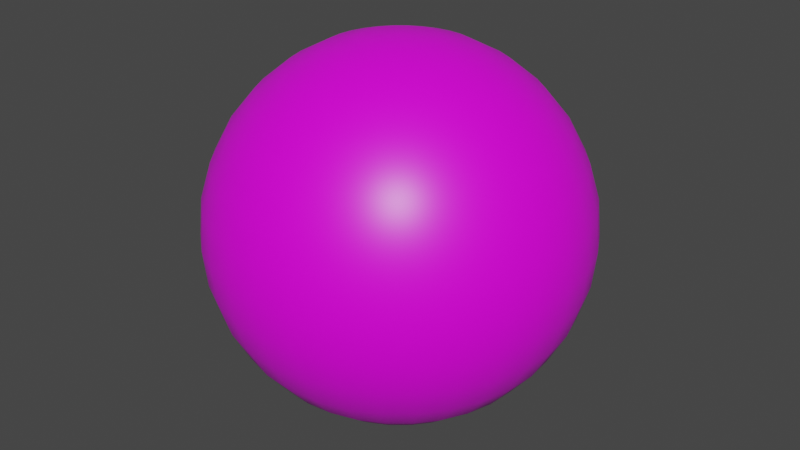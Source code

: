 # Source: BallProp_N_Blue.blend  (saved by Blender 3.0.42; exported with 4.5.12 LTS)
import bpy
from mathutils import Matrix  # noqa: F401  (used for matrix-valued properties, if any)

bpy.ops.wm.read_factory_settings(use_empty=True)
scene = bpy.context.scene
scene.name = 'Scene'

# ---- collections
col_collection = bpy.data.collections.new('Collection'); scene.collection.children.link(col_collection)

# ---- images (referenced by path relative to the original .blend; pixels are not part of the script)
import os
ASSET_DIR = os.environ.get("B2B_ASSET_DIR", "")  # directory of the original .blend (textures are referenced by path, not embedded)
HERE = os.path.dirname(os.path.abspath(__file__))  # packed textures are extracted next to this script under _unpacked/

def load_image(name, relpath, width, height, colorspace="sRGB"):
    """Load a texture the original file referenced (path relative to the .blend, or extracted next to this script)."""
    p = next((c for c in (os.path.join(HERE, relpath), os.path.join(ASSET_DIR, relpath)) if relpath and os.path.exists(c)), "")
    if p:
        img = bpy.data.images.load(p, check_existing=True)
        img.name = name
    else:  # same state as the original file: an image datablock whose file is absent (Cycles renders it pink)
        img = bpy.data.images.new(name, width, height)
        img.source = "FILE"
        img.filepath = "//" + (relpath or name)
    img.colorspace_settings.name = colorspace
    return img
img_n_blue_png_001 = load_image('n-blue.png.001', 'n-blue.png', 1024, 1024, 'sRGB')

# ---- materials (node trees are filled in below, after node groups)
mat_material = bpy.data.materials.new('Material')
mat_material.alpha_threshold = 0.0
mat_material.use_transparent_shadow = False
mat_material.line_color = (0.0, 0.0, 0.0, 1.0)

# ---- material node trees
mat_material.use_nodes = True; mat_material.node_tree.nodes.clear()
_N = mat_material.node_tree.nodes; _L = mat_material.node_tree.links
n0 = _N.new('ShaderNodeOutputMaterial'); n0.name = 'Material Output'; n0.location = (300, 300)
n1 = _N.new('ShaderNodeBsdfPrincipled'); n1.name = 'Principled BSDF'; n1.location = (10, 300)
n1.distribution = 'GGX'
n1.subsurface_method = 'RANDOM_WALK_SKIN'
n1.inputs[2].default_value = 0.4
n1.inputs[3].default_value = 1.45
n1.inputs[27].default_value = (0.0, 0.0, 0.0, 1.0)
n1.inputs[28].default_value = 1.0
n2 = _N.new('ShaderNodeTexImage'); n2.name = 'Image Texture'; n2.location = (-334, 164)
n2.label = 'Color'
n2.image = img_n_blue_png_001
_L.new(n1.outputs[0], n0.inputs[0])
_L.new(n2.outputs[0], n1.inputs[0])
n0.is_active_output = True

# ---- world
world_world = bpy.data.worlds.new('World'); scene.world = world_world
world_world.use_nodes = True; world_world.node_tree.nodes.clear()
_N = world_world.node_tree.nodes; _L = world_world.node_tree.links
n0 = _N.new('ShaderNodeOutputWorld'); n0.name = 'World Output'; n0.location = (300, 300)
n1 = _N.new('ShaderNodeBackground'); n1.name = 'Background'; n1.location = (10, 300)
n1.inputs[0].default_value = (0.05088, 0.05088, 0.05088, 1.0)
_L.new(n1.outputs[0], n0.inputs[0])
n0.is_active_output = True
world_world.color = (0.05088, 0.05088, 0.05088)
world_world.use_sun_shadow = False
world_world.sun_shadow_jitter_overblur = 0.0

# ---- meshes
me_sphere = bpy.data.meshes.new('Sphere')
me_sphere.from_pydata([(-0.06828, 5.155e-09, 0.3433), (-0.1339, 1.011e-08, 0.3234), (-0.1944, 1.468e-08, 0.291), (-0.2475, 1.868e-08, 0.2475), (-0.291, 2.197e-08, 0.1944), (-0.3234, 2.441e-08, 0.1339), (-0.3433, 2.592e-08, 0.06828), (-0.291, 2.197e-08, -0.1944), (-0.2475, 1.868e-08, -0.2475), (-0.1944, 1.468e-08, -0.291), (-0.06697, 0.01332, 0.3433), (-0.1314, 0.02613, 0.3234), (-0.1907, 0.03794, 0.291), (-0.2427, 0.04828, 0.2475), (-0.2854, 0.05677, 0.1944), (-0.3171, 0.06308, 0.1339), (-0.3367, 0.06697, 0.06828), (-0.3433, 0.06828, -1.53e-08), (-0.3367, 0.06697, -0.06828), (-0.3171, 0.06308, -0.1339), (-0.2854, 0.05677, -0.1944), (-0.2427, 0.04828, -0.2475), (-0.1907, 0.03794, -0.291), (-0.1314, 0.02613, -0.3234), (-0.06697, 0.01332, -0.3433), (-0.06308, 0.02613, 0.3433), (-0.1237, 0.05126, 0.3234), (-0.1796, 0.07441, 0.291), (-0.2286, 0.09471, 0.2475), (-0.2689, 0.1114, 0.1944), (-0.2987, 0.1237, 0.1339), (-0.3171, 0.1314, 0.06828), (-0.3234, 0.1339, -1.53e-08), (-0.3171, 0.1314, -0.06828), (-0.2987, 0.1237, -0.1339), (-0.2689, 0.1114, -0.1944), (-0.2286, 0.09471, -0.2475), (-0.1796, 0.07441, -0.291), (-0.1237, 0.05126, -0.3234), (-0.06308, 0.02613, -0.3433), (-0.05677, 0.03794, 0.3433), (-0.1114, 0.07441, 0.3234), (-0.1617, 0.108, 0.291), (-0.2058, 0.1375, 0.2475), (-0.242, 0.1617, 0.1944), (-0.2689, 0.1796, 0.1339), (-0.2854, 0.1907, 0.06828), (-0.291, 0.1944, -1.53e-08), (-0.2854, 0.1907, -0.06828), (-0.2689, 0.1796, -0.1339), (-0.242, 0.1617, -0.1944), (-0.2058, 0.1375, -0.2475), (-0.1617, 0.108, -0.291), (-0.1114, 0.07441, -0.3234), (-0.05677, 0.03794, -0.3433), (-0.04828, 0.04828, 0.3433), (-0.09471, 0.09471, 0.3234), (-0.1375, 0.1375, 0.291), (-0.175, 0.175, 0.2475), (-0.2058, 0.2058, 0.1944), (-0.2286, 0.2286, 0.1339), (-0.2427, 0.2427, 0.06828), (-0.2475, 0.2475, -1.53e-08), (-0.2427, 0.2427, -0.06828), (-0.2286, 0.2286, -0.1339), (-0.2058, 0.2058, -0.1944), (-0.175, 0.175, -0.2475), (-0.1375, 0.1375, -0.291), (-0.09471, 0.09471, -0.3234), (-0.04828, 0.04828, -0.3433), (-0.03794, 0.05677, 0.3433), (-0.07441, 0.1114, 0.3234), (-0.108, 0.1617, 0.291), (-0.1375, 0.2058, 0.2475), (-0.1617, 0.242, 0.1944), (-0.1796, 0.2689, 0.1339), (-0.1907, 0.2854, 0.06828), (-0.1944, 0.291, -1.53e-08), (-0.1907, 0.2854, -0.06828), (-0.1796, 0.2689, -0.1339), (-0.1617, 0.242, -0.1944), (-0.1375, 0.2058, -0.2475), (-0.108, 0.1617, -0.291), (-0.07441, 0.1114, -0.3234), (-0.03794, 0.05677, -0.3433), (-0.02613, 0.06308, 0.3433), (-0.05126, 0.1237, 0.3234), (-0.07441, 0.1796, 0.291), (-0.09471, 0.2286, 0.2475), (-0.1114, 0.2689, 0.1944), (-0.1237, 0.2987, 0.1339), (-0.1314, 0.3171, 0.06828), (-0.1339, 0.3234, -1.53e-08), (-0.1314, 0.3171, -0.06828), (-0.1237, 0.2987, -0.1339), (-0.1114, 0.2689, -0.1944), (-0.09471, 0.2286, -0.2475), (-0.07441, 0.1796, -0.291), (-0.05126, 0.1237, -0.3234), (-0.02613, 0.06308, -0.3433), (-0.01332, 0.06697, 0.3433), (-0.02613, 0.1314, 0.3234), (-0.03794, 0.1907, 0.291), (-0.04828, 0.2427, 0.2475), (-0.05677, 0.2854, 0.1944), (-0.06308, 0.3171, 0.1339), (-0.06697, 0.3367, 0.06828), (-0.06828, 0.3433, -1.53e-08), (-0.06697, 0.3367, -0.06828), (-0.06308, 0.3171, -0.1339), (-0.05677, 0.2854, -0.1944), (-0.04828, 0.2427, -0.2475), (-0.03794, 0.1907, -0.291), (-0.02613, 0.1314, -0.3234), (-0.01332, 0.06697, -0.3433), (2.921e-08, 0.06828, 0.3433), (5.242e-08, 0.1339, 0.3234), (5.438e-08, 0.1944, 0.291), (3.492e-08, 0.2475, 0.2475), (5.385e-08, 0.291, 0.1944), (3.022e-08, 0.3234, 0.1339), (5.78e-08, 0.3433, 0.06828), (8.438e-08, 0.35, -1.53e-08), (5.78e-08, 0.3433, -0.06828), (7.715e-08, 0.3234, -0.1339), (5.907e-08, 0.291, -0.1944), (3.492e-08, 0.2475, -0.2475), (5.438e-08, 0.1944, -0.291), (4.46e-08, 0.1339, -0.3234), (3.182e-08, 0.06828, -0.3433), (0.01332, 0.06697, 0.3433), (0.02613, 0.1314, 0.3234), (0.03794, 0.1907, 0.291), (0.04828, 0.2427, 0.2475), (0.05677, 0.2854, 0.1944), (0.06308, 0.3171, 0.1339), (0.06697, 0.3367, 0.06828), (0.06828, 0.3433, -1.53e-08), (0.06697, 0.3367, -0.06828), (0.06308, 0.3171, -0.1339), (0.05677, 0.2854, -0.1944), (0.04828, 0.2427, -0.2475), (0.03794, 0.1907, -0.291), (0.02613, 0.1314, -0.3234), (0.01332, 0.06697, -0.3433), (0.02613, 0.06308, 0.3433), (0.05126, 0.1237, 0.3234), (0.07441, 0.1796, 0.291), (0.09471, 0.2286, 0.2475), (0.1114, 0.2689, 0.1944), (0.1237, 0.2987, 0.1339), (0.1314, 0.3171, 0.06828), (0.1339, 0.3234, -1.53e-08), (0.1314, 0.3171, -0.06828), (0.1237, 0.2987, -0.1339), (0.1114, 0.2689, -0.1944), (0.09471, 0.2286, -0.2475), (0.07441, 0.1796, -0.291), (0.05126, 0.1237, -0.3234), (0.02613, 0.06308, -0.3433), (0.03794, 0.05677, 0.3433), (0.07441, 0.1114, 0.3234), (0.108, 0.1617, 0.291), (0.1375, 0.2058, 0.2475), (0.1617, 0.242, 0.1944), (0.1796, 0.2689, 0.1339), (0.1907, 0.2854, 0.06828), (0.1944, 0.291, -1.53e-08), (0.1907, 0.2854, -0.06828), (0.1796, 0.2689, -0.1339), (0.1617, 0.242, -0.1944), (0.1375, 0.2058, -0.2475), (0.108, 0.1617, -0.291), (0.07441, 0.1114, -0.3234), (0.03794, 0.05677, -0.3433), (0.04828, 0.04828, 0.3433), (0.09471, 0.09471, 0.3234), (0.1375, 0.1375, 0.291), (0.175, 0.175, 0.2475), (0.2058, 0.2058, 0.1944), (0.2286, 0.2286, 0.1339), (0.2427, 0.2427, 0.06828), (0.2475, 0.2475, -1.53e-08), (0.2427, 0.2427, -0.06828), (0.2286, 0.2286, -0.1339), (0.2058, 0.2058, -0.1944), (0.175, 0.175, -0.2475), (0.1375, 0.1375, -0.291), (0.09471, 0.09471, -0.3234), (0.04828, 0.04828, -0.3433), (0.05677, 0.03794, 0.3433), (0.1114, 0.07441, 0.3234), (0.1617, 0.108, 0.291), (0.2058, 0.1375, 0.2475), (0.242, 0.1617, 0.1944), (0.2689, 0.1796, 0.1339), (0.2854, 0.1907, 0.06828), (0.291, 0.1944, -1.53e-08), (0.2854, 0.1907, -0.06828), (0.2689, 0.1796, -0.1339), (0.242, 0.1617, -0.1944), (0.2058, 0.1375, -0.2475), (0.1617, 0.108, -0.291), (0.1114, 0.07441, -0.3234), (0.05677, 0.03794, -0.3433), (0.06308, 0.02613, 0.3433), (0.1237, 0.05126, 0.3234), (0.1796, 0.07441, 0.291), (0.2286, 0.09471, 0.2475), (0.2689, 0.1114, 0.1944), (0.2987, 0.1237, 0.1339), (0.3171, 0.1314, 0.06828), (0.3234, 0.1339, -1.53e-08), (0.3171, 0.1314, -0.06828), (0.2987, 0.1237, -0.1339), (0.2689, 0.1114, -0.1944), (0.2286, 0.09471, -0.2475), (0.1796, 0.07441, -0.291), (0.1237, 0.05126, -0.3234), (0.06308, 0.02613, -0.3433), (0.06697, 0.01332, 0.3433), (0.1314, 0.02613, 0.3234), (0.1907, 0.03794, 0.291), (0.2427, 0.04828, 0.2475), (0.2854, 0.05677, 0.1944), (0.3171, 0.06308, 0.1339), (0.3367, 0.06697, 0.06828), (0.3433, 0.06828, -1.53e-08), (0.3367, 0.06697, -0.06828), (0.3171, 0.06308, -0.1339), (0.2854, 0.05677, -0.1944), (0.2427, 0.04828, -0.2475), (0.1907, 0.03794, -0.291), (0.1314, 0.02613, -0.3234), (0.06697, 0.01332, -0.3433), (0.06828, -4.401e-09, 0.3433), (0.1339, -1.979e-08, 0.3234), (0.1944, -3.74e-08, 0.291), (0.2475, -2.285e-09, 0.2475), (0.291, -2.643e-08, 0.1944), (0.3234, -1.844e-08, 0.1339), (0.3433, -5.124e-08, 0.06828), (0.35, -1.195e-07, -1.53e-08), (0.3433, -5.124e-08, -0.06828), (0.3234, -6.538e-08, -0.1339), (0.291, -3.686e-08, -0.1944), (0.2475, -2.285e-09, -0.2475), (0.1944, -3.74e-08, -0.291), (0.1339, -9.358e-09, -0.3234), (0.06828, -5.705e-09, -0.3433), (0.06697, -0.01332, 0.3433), (0.1314, -0.02613, 0.3234), (0.1907, -0.03794, 0.291), (0.2427, -0.04828, 0.2475), (0.2854, -0.05677, 0.1944), (0.3171, -0.06308, 0.1339), (0.3367, -0.06697, 0.06828), (0.3433, -0.06828, -1.53e-08), (0.3367, -0.06697, -0.06828), (0.3171, -0.06308, -0.1339), (0.2854, -0.05677, -0.1944), (0.2427, -0.04828, -0.2475), (0.1907, -0.03794, -0.291), (0.1314, -0.02613, -0.3234), (0.06697, -0.01332, -0.3433), (0.06308, -0.02613, 0.3433), (0.1237, -0.05126, 0.3234), (0.1796, -0.07441, 0.291), (0.2286, -0.09471, 0.2475), (0.2689, -0.1114, 0.1944), (0.2987, -0.1237, 0.1339), (0.3171, -0.1314, 0.06828), (0.3234, -0.1339, -1.53e-08), (0.3171, -0.1314, -0.06828), (0.2987, -0.1237, -0.1339), (0.2689, -0.1114, -0.1944), (0.2286, -0.09471, -0.2475), (0.1796, -0.07441, -0.291), (0.1237, -0.05126, -0.3234), (0.06308, -0.02613, -0.3433), (0.05677, -0.03794, 0.3433), (0.1114, -0.07441, 0.3234), (0.1617, -0.108, 0.291), (0.2058, -0.1375, 0.2475), (0.242, -0.1617, 0.1944), (0.2689, -0.1796, 0.1339), (0.2854, -0.1907, 0.06828), (0.291, -0.1944, -1.53e-08), (0.2854, -0.1907, -0.06828), (0.2689, -0.1796, -0.1339), (0.242, -0.1617, -0.1944), (0.2058, -0.1375, -0.2475), (0.1617, -0.108, -0.291), (0.1114, -0.07441, -0.3234), (0.05677, -0.03794, -0.3433), (0.04828, -0.04828, 0.3433), (0.09471, -0.09471, 0.3234), (0.1375, -0.1375, 0.291), (0.175, -0.175, 0.2475), (0.2058, -0.2058, 0.1944), (0.2286, -0.2286, 0.1339), (0.2427, -0.2427, 0.06828), (0.2475, -0.2475, -1.53e-08), (0.2427, -0.2427, -0.06828), (0.2286, -0.2286, -0.1339), (0.2058, -0.2058, -0.1944), (0.175, -0.175, -0.2475), (0.1375, -0.1375, -0.291), (0.09471, -0.09471, -0.3234), (0.04828, -0.04828, -0.3433), (0.03794, -0.05677, 0.3433), (0.07441, -0.1114, 0.3234), (0.108, -0.1617, 0.291), (0.1375, -0.2058, 0.2475), (0.1617, -0.242, 0.1944), (0.1796, -0.2689, 0.1339), (0.1907, -0.2854, 0.06828), (0.1944, -0.291, -1.53e-08), (0.1907, -0.2854, -0.06828), (0.1796, -0.2689, -0.1339), (0.1617, -0.242, -0.1944), (0.1375, -0.2058, -0.2475), (0.108, -0.1617, -0.291), (0.07441, -0.1114, -0.3234), (0.03794, -0.05677, -0.3433), (4.231e-08, -2.827e-08, 0.35), (0.02613, -0.06308, 0.3433), (0.05126, -0.1237, 0.3234), (0.07441, -0.1796, 0.291), (0.09471, -0.2286, 0.2475), (0.1114, -0.2689, 0.1944), (0.1237, -0.2987, 0.1339), (0.1314, -0.3171, 0.06828), (0.1339, -0.3234, -1.53e-08), (0.1314, -0.3171, -0.06828), (0.1237, -0.2987, -0.1339), (0.1114, -0.2689, -0.1944), (0.09471, -0.2286, -0.2475), (0.07441, -0.1796, -0.291), (0.05126, -0.1237, -0.3234), (0.02613, -0.06308, -0.3433), (0.01332, -0.06697, 0.3433), (0.02613, -0.1314, 0.3234), (0.03794, -0.1907, 0.291), (0.04828, -0.2427, 0.2475), (0.05677, -0.2854, 0.1944), (0.06308, -0.3171, 0.1339), (0.06697, -0.3367, 0.06828), (0.06828, -0.3433, -1.53e-08), (0.06697, -0.3367, -0.06828), (0.06308, -0.3171, -0.1339), (0.05677, -0.2854, -0.1944), (0.04828, -0.2427, -0.2475), (0.03794, -0.1907, -0.291), (0.02613, -0.1314, -0.3234), (0.01332, -0.06697, -0.3433), (2.021e-08, -0.06828, 0.3433), (6.122e-09, -0.1339, 0.3234), (-1.67e-08, -0.1944, 0.291), (1.32e-08, -0.2475, 0.2475), (-5.737e-09, -0.291, 0.1944), (-2.382e-08, -0.3234, 0.1339), (-5.141e-08, -0.3433, 0.06828), (-1.614e-07, -0.35, -1.53e-08), (-5.141e-08, -0.3433, -0.06828), (-6.555e-08, -0.3234, -0.1339), (-1.095e-08, -0.291, -0.1944), (1.32e-08, -0.2475, -0.2475), (-1.67e-08, -0.1944, -0.291), (1.134e-08, -0.1339, -0.3234), (1.89e-08, -0.06828, -0.3433), (-0.01332, -0.06697, 0.3433), (-0.02613, -0.1314, 0.3234), (-0.03794, -0.1907, 0.291), (-0.04828, -0.2427, 0.2475), (-0.05677, -0.2854, 0.1944), (-0.06308, -0.3171, 0.1339), (-0.06697, -0.3367, 0.06828), (-0.06828, -0.3433, -1.53e-08), (-0.06697, -0.3367, -0.06828), (-0.06308, -0.3171, -0.1339), (-0.05677, -0.2854, -0.1944), (-0.04828, -0.2427, -0.2475), (-0.03794, -0.1907, -0.291), (-0.02613, -0.1314, -0.3234), (-0.01332, -0.06697, -0.3433), (-0.02613, -0.06308, 0.3433), (-0.05126, -0.1237, 0.3234), (-0.07441, -0.1796, 0.291), (-0.09471, -0.2286, 0.2475), (-0.1114, -0.2689, 0.1944), (-0.1237, -0.2987, 0.1339), (-0.1314, -0.3171, 0.06828), (-0.1339, -0.3234, -1.53e-08), (-0.1314, -0.3171, -0.06828), (-0.1237, -0.2987, -0.1339), (-0.1114, -0.2689, -0.1944), (-0.09471, -0.2286, -0.2475), (-0.07441, -0.1796, -0.291), (-0.05126, -0.1237, -0.3234), (-0.02613, -0.06308, -0.3433), (-0.03794, -0.05677, 0.3433), (-0.07441, -0.1114, 0.3234), (-0.108, -0.1617, 0.291), (-0.1375, -0.2058, 0.2475), (-0.1617, -0.242, 0.1944), (-0.1796, -0.2689, 0.1339), (-0.1907, -0.2854, 0.06828), (-0.1944, -0.291, -1.53e-08), (-0.1907, -0.2854, -0.06828), (-0.1796, -0.2689, -0.1339), (-0.1617, -0.242, -0.1944), (-0.1375, -0.2058, -0.2475), (-0.108, -0.1617, -0.291), (-0.07441, -0.1114, -0.3234), (-0.03794, -0.05677, -0.3433), (-0.04828, -0.04828, 0.3433), (-0.09471, -0.09471, 0.3234), (-0.1375, -0.1375, 0.291), (-0.175, -0.175, 0.2475), (-0.2058, -0.2058, 0.1944), (-0.2286, -0.2286, 0.1339), (-0.2427, -0.2427, 0.06828), (-0.2475, -0.2475, -1.53e-08), (-0.2427, -0.2427, -0.06828), (-0.2286, -0.2286, -0.1339), (-0.2058, -0.2058, -0.1944), (-0.175, -0.175, -0.2475), (-0.1375, -0.1375, -0.291), (-0.09471, -0.09471, -0.3234), (-0.04828, -0.04828, -0.3433), (-0.05677, -0.03794, 0.3433), (-0.1114, -0.07441, 0.3234), (-0.1617, -0.108, 0.291), (-0.2058, -0.1375, 0.2475), (-0.242, -0.1617, 0.1944), (-0.2689, -0.1796, 0.1339), (-0.2854, -0.1907, 0.06828), (-0.291, -0.1944, -1.53e-08), (-0.2854, -0.1907, -0.06828), (-0.2689, -0.1796, -0.1339), (-0.242, -0.1617, -0.1944), (-0.2058, -0.1375, -0.2475), (-0.1617, -0.108, -0.291), (-0.1114, -0.07441, -0.3234), (-0.05677, -0.03794, -0.3433), (-0.06308, -0.02613, 0.3433), (-0.1237, -0.05126, 0.3234), (-0.1796, -0.07441, 0.291), (-0.2286, -0.09471, 0.2475), (-0.2689, -0.1114, 0.1944), (-0.2987, -0.1237, 0.1339), (-0.3171, -0.1314, 0.06828), (-0.3234, -0.1339, -1.53e-08), (-0.3171, -0.1314, -0.06828), (-0.2987, -0.1237, -0.1339), (-0.2689, -0.1114, -0.1944), (-0.2286, -0.09471, -0.2475), (-0.1796, -0.07441, -0.291), (-0.1237, -0.05126, -0.3234), (-0.06308, -0.02613, -0.3433), (-0.06697, -0.01332, 0.3433), (-0.1314, -0.02613, 0.3234), (-0.1907, -0.03794, 0.291), (-0.2427, -0.04828, 0.2475), (-0.2854, -0.05677, 0.1944), (-0.3171, -0.06308, 0.1339), (-0.3367, -0.06697, 0.06828), (-0.3433, -0.06828, -1.53e-08), (-0.3367, -0.06697, -0.06828), (-0.3171, -0.06308, -0.1339), (-0.2854, -0.05677, -0.1944), (-0.2427, -0.04828, -0.2475), (-0.1907, -0.03794, -0.291), (-0.1314, -0.02613, -0.3234), (-0.06697, -0.01332, -0.3433), (-0.35, 2.149e-07, -1.53e-08), (-0.3433, 1.049e-07, -0.06828), (-0.3234, 9.297e-08, -0.1339), (-0.1339, 3.434e-08, -0.3234), (-0.06828, 1.504e-08, -0.3433), (3.06e-08, -2.31e-15, -0.35)], [], [(479, 9, 22, 23), (6, 5, 15, 16), (480, 479, 23, 24), (476, 6, 16, 17), (0, 325, 10), (481, 480, 24), (477, 476, 17, 18), (1, 0, 10, 11), (478, 477, 18, 19), (2, 1, 11, 12), (7, 478, 19, 20), (3, 2, 12, 13), (8, 7, 20, 21), (4, 3, 13, 14), (9, 8, 21, 22), (5, 4, 14, 15), (22, 21, 36, 37), (15, 14, 29, 30), (23, 22, 37, 38), (16, 15, 30, 31), (24, 23, 38, 39), (17, 16, 31, 32), (10, 325, 25), (481, 24, 39), (18, 17, 32, 33), (11, 10, 25, 26), (19, 18, 33, 34), (12, 11, 26, 27), (20, 19, 34, 35), (13, 12, 27, 28), (21, 20, 35, 36), (14, 13, 28, 29), (26, 25, 40, 41), (34, 33, 48, 49), (27, 26, 41, 42), (35, 34, 49, 50), (28, 27, 42, 43), (36, 35, 50, 51), (29, 28, 43, 44), (37, 36, 51, 52), (30, 29, 44, 45), (38, 37, 52, 53), (31, 30, 45, 46), (39, 38, 53, 54), (32, 31, 46, 47), (25, 325, 40), (481, 39, 54), (33, 32, 47, 48), (45, 44, 59, 60), (53, 52, 67, 68), (46, 45, 60, 61), (54, 53, 68, 69), (47, 46, 61, 62), (40, 325, 55), (481, 54, 69), (48, 47, 62, 63), (41, 40, 55, 56), (49, 48, 63, 64), (42, 41, 56, 57), (50, 49, 64, 65), (43, 42, 57, 58), (51, 50, 65, 66), (44, 43, 58, 59), (52, 51, 66, 67), (64, 63, 78, 79), (57, 56, 71, 72), (65, 64, 79, 80), (58, 57, 72, 73), (66, 65, 80, 81), (59, 58, 73, 74), (67, 66, 81, 82), (60, 59, 74, 75), (68, 67, 82, 83), (61, 60, 75, 76), (69, 68, 83, 84), (62, 61, 76, 77), (55, 325, 70), (481, 69, 84), (63, 62, 77, 78), (56, 55, 70, 71), (83, 82, 97, 98), (76, 75, 90, 91), (84, 83, 98, 99), (77, 76, 91, 92), (70, 325, 85), (481, 84, 99), (78, 77, 92, 93), (71, 70, 85, 86), (79, 78, 93, 94), (72, 71, 86, 87), (80, 79, 94, 95), (73, 72, 87, 88), (81, 80, 95, 96), (74, 73, 88, 89), (82, 81, 96, 97), (75, 74, 89, 90), (95, 94, 109, 110), (88, 87, 102, 103), (96, 95, 110, 111), (89, 88, 103, 104), (97, 96, 111, 112), (90, 89, 104, 105), (98, 97, 112, 113), (91, 90, 105, 106), (99, 98, 113, 114), (92, 91, 106, 107), (85, 325, 100), (481, 99, 114), (93, 92, 107, 108), (86, 85, 100, 101), (94, 93, 108, 109), (87, 86, 101, 102), (114, 113, 128, 129), (107, 106, 121, 122), (100, 325, 115), (481, 114, 129), (108, 107, 122, 123), (101, 100, 115, 116), (109, 108, 123, 124), (102, 101, 116, 117), (110, 109, 124, 125), (103, 102, 117, 118), (111, 110, 125, 126), (104, 103, 118, 119), (112, 111, 126, 127), (105, 104, 119, 120), (113, 112, 127, 128), (106, 105, 120, 121), (118, 117, 132, 133), (126, 125, 140, 141), (119, 118, 133, 134), (127, 126, 141, 142), (120, 119, 134, 135), (128, 127, 142, 143), (121, 120, 135, 136), (129, 128, 143, 144), (122, 121, 136, 137), (115, 325, 130), (481, 129, 144), (123, 122, 137, 138), (116, 115, 130, 131), (124, 123, 138, 139), (117, 116, 131, 132), (125, 124, 139, 140), (137, 136, 151, 152), (130, 325, 145), (481, 144, 159), (138, 137, 152, 153), (131, 130, 145, 146), (139, 138, 153, 154), (132, 131, 146, 147), (140, 139, 154, 155), (133, 132, 147, 148), (141, 140, 155, 156), (134, 133, 148, 149), (142, 141, 156, 157), (135, 134, 149, 150), (143, 142, 157, 158), (136, 135, 150, 151), (144, 143, 158, 159), (156, 155, 170, 171), (149, 148, 163, 164), (157, 156, 171, 172), (150, 149, 164, 165), (158, 157, 172, 173), (151, 150, 165, 166), (159, 158, 173, 174), (152, 151, 166, 167), (145, 325, 160), (481, 159, 174), (153, 152, 167, 168), (146, 145, 160, 161), (154, 153, 168, 169), (147, 146, 161, 162), (155, 154, 169, 170), (148, 147, 162, 163), (160, 325, 175), (481, 174, 189), (168, 167, 182, 183), (161, 160, 175, 176), (169, 168, 183, 184), (162, 161, 176, 177), (170, 169, 184, 185), (163, 162, 177, 178), (171, 170, 185, 186), (164, 163, 178, 179), (172, 171, 186, 187), (165, 164, 179, 180), (173, 172, 187, 188), (166, 165, 180, 181), (174, 173, 188, 189), (167, 166, 181, 182), (179, 178, 193, 194), (187, 186, 201, 202), (180, 179, 194, 195), (188, 187, 202, 203), (181, 180, 195, 196), (189, 188, 203, 204), (182, 181, 196, 197), (175, 325, 190), (481, 189, 204), (183, 182, 197, 198), (176, 175, 190, 191), (184, 183, 198, 199), (177, 176, 191, 192), (185, 184, 199, 200), (178, 177, 192, 193), (186, 185, 200, 201), (198, 197, 212, 213), (191, 190, 205, 206), (199, 198, 213, 214), (192, 191, 206, 207), (200, 199, 214, 215), (193, 192, 207, 208), (201, 200, 215, 216), (194, 193, 208, 209), (202, 201, 216, 217), (195, 194, 209, 210), (203, 202, 217, 218), (196, 195, 210, 211), (204, 203, 218, 219), (197, 196, 211, 212), (190, 325, 205), (481, 204, 219), (217, 216, 231, 232), (210, 209, 224, 225), (218, 217, 232, 233), (211, 210, 225, 226), (219, 218, 233, 234), (212, 211, 226, 227), (205, 325, 220), (481, 219, 234), (213, 212, 227, 228), (206, 205, 220, 221), (214, 213, 228, 229), (207, 206, 221, 222), (215, 214, 229, 230), (208, 207, 222, 223), (216, 215, 230, 231), (209, 208, 223, 224), (229, 228, 243, 244), (222, 221, 236, 237), (230, 229, 244, 245), (223, 222, 237, 238), (231, 230, 245, 246), (224, 223, 238, 239), (232, 231, 246, 247), (225, 224, 239, 240), (233, 232, 247, 248), (226, 225, 240, 241), (234, 233, 248, 249), (227, 226, 241, 242), (220, 325, 235), (481, 234, 249), (228, 227, 242, 243), (221, 220, 235, 236), (248, 247, 262, 263), (241, 240, 255, 256), (249, 248, 263, 264), (242, 241, 256, 257), (235, 325, 250), (481, 249, 264), (243, 242, 257, 258), (236, 235, 250, 251), (244, 243, 258, 259), (237, 236, 251, 252), (245, 244, 259, 260), (238, 237, 252, 253), (246, 245, 260, 261), (239, 238, 253, 254), (247, 246, 261, 262), (240, 239, 254, 255), (252, 251, 266, 267), (260, 259, 274, 275), (253, 252, 267, 268), (261, 260, 275, 276), (254, 253, 268, 269), (262, 261, 276, 277), (255, 254, 269, 270), (263, 262, 277, 278), (256, 255, 270, 271), (264, 263, 278, 279), (257, 256, 271, 272), (250, 325, 265), (481, 264, 279), (258, 257, 272, 273), (251, 250, 265, 266), (259, 258, 273, 274), (271, 270, 285, 286), (279, 278, 293, 294), (272, 271, 286, 287), (265, 325, 280), (481, 279, 294), (273, 272, 287, 288), (266, 265, 280, 281), (274, 273, 288, 289), (267, 266, 281, 282), (275, 274, 289, 290), (268, 267, 282, 283), (276, 275, 290, 291), (269, 268, 283, 284), (277, 276, 291, 292), (270, 269, 284, 285), (278, 277, 292, 293), (290, 289, 304, 305), (283, 282, 297, 298), (291, 290, 305, 306), (284, 283, 298, 299), (292, 291, 306, 307), (285, 284, 299, 300), (293, 292, 307, 308), (286, 285, 300, 301), (294, 293, 308, 309), (287, 286, 301, 302), (280, 325, 295), (481, 294, 309), (288, 287, 302, 303), (281, 280, 295, 296), (289, 288, 303, 304), (282, 281, 296, 297), (309, 308, 323, 324), (302, 301, 316, 317), (295, 325, 310), (481, 309, 324), (303, 302, 317, 318), (296, 295, 310, 311), (304, 303, 318, 319), (297, 296, 311, 312), (305, 304, 319, 320), (298, 297, 312, 313), (306, 305, 320, 321), (299, 298, 313, 314), (307, 306, 321, 322), (300, 299, 314, 315), (308, 307, 322, 323), (301, 300, 315, 316), (313, 312, 328, 329), (321, 320, 336, 337), (314, 313, 329, 330), (322, 321, 337, 338), (315, 314, 330, 331), (323, 322, 338, 339), (316, 315, 331, 332), (324, 323, 339, 340), (317, 316, 332, 333), (310, 325, 326), (481, 324, 340), (318, 317, 333, 334), (311, 310, 326, 327), (319, 318, 334, 335), (312, 311, 327, 328), (320, 319, 335, 336), (333, 332, 347, 348), (326, 325, 341), (481, 340, 355), (334, 333, 348, 349), (327, 326, 341, 342), (335, 334, 349, 350), (328, 327, 342, 343), (336, 335, 350, 351), (329, 328, 343, 344), (337, 336, 351, 352), (330, 329, 344, 345), (338, 337, 352, 353), (331, 330, 345, 346), (339, 338, 353, 354), (332, 331, 346, 347), (340, 339, 354, 355), (352, 351, 366, 367), (345, 344, 359, 360), (353, 352, 367, 368), (346, 345, 360, 361), (354, 353, 368, 369), (347, 346, 361, 362), (355, 354, 369, 370), (348, 347, 362, 363), (341, 325, 356), (481, 355, 370), (349, 348, 363, 364), (342, 341, 356, 357), (350, 349, 364, 365), (343, 342, 357, 358), (351, 350, 365, 366), (344, 343, 358, 359), (481, 370, 385), (364, 363, 378, 379), (357, 356, 371, 372), (365, 364, 379, 380), (358, 357, 372, 373), (366, 365, 380, 381), (359, 358, 373, 374), (367, 366, 381, 382), (360, 359, 374, 375), (368, 367, 382, 383), (361, 360, 375, 376), (369, 368, 383, 384), (362, 361, 376, 377), (370, 369, 384, 385), (363, 362, 377, 378), (356, 325, 371), (383, 382, 397, 398), (376, 375, 390, 391), (384, 383, 398, 399), (377, 376, 391, 392), (385, 384, 399, 400), (378, 377, 392, 393), (371, 325, 386), (481, 385, 400), (379, 378, 393, 394), (372, 371, 386, 387), (380, 379, 394, 395), (373, 372, 387, 388), (381, 380, 395, 396), (374, 373, 388, 389), (382, 381, 396, 397), (375, 374, 389, 390), (387, 386, 401, 402), (395, 394, 409, 410), (388, 387, 402, 403), (396, 395, 410, 411), (389, 388, 403, 404), (397, 396, 411, 412), (390, 389, 404, 405), (398, 397, 412, 413), (391, 390, 405, 406), (399, 398, 413, 414), (392, 391, 406, 407), (400, 399, 414, 415), (393, 392, 407, 408), (386, 325, 401), (481, 400, 415), (394, 393, 408, 409), (406, 405, 420, 421), (414, 413, 428, 429), (407, 406, 421, 422), (415, 414, 429, 430), (408, 407, 422, 423), (401, 325, 416), (481, 415, 430), (409, 408, 423, 424), (402, 401, 416, 417), (410, 409, 424, 425), (403, 402, 417, 418), (411, 410, 425, 426), (404, 403, 418, 419), (412, 411, 426, 427), (405, 404, 419, 420), (413, 412, 427, 428), (425, 424, 439, 440), (418, 417, 432, 433), (426, 425, 440, 441), (419, 418, 433, 434), (427, 426, 441, 442), (420, 419, 434, 435), (428, 427, 442, 443), (421, 420, 435, 436), (429, 428, 443, 444), (422, 421, 436, 437), (430, 429, 444, 445), (423, 422, 437, 438), (416, 325, 431), (481, 430, 445), (424, 423, 438, 439), (417, 416, 431, 432), (444, 443, 458, 459), (437, 436, 451, 452), (445, 444, 459, 460), (438, 437, 452, 453), (431, 325, 446), (481, 445, 460), (439, 438, 453, 454), (432, 431, 446, 447), (440, 439, 454, 455), (433, 432, 447, 448), (441, 440, 455, 456), (434, 433, 448, 449), (442, 441, 456, 457), (435, 434, 449, 450), (443, 442, 457, 458), (436, 435, 450, 451), (448, 447, 462, 463), (456, 455, 470, 471), (449, 448, 463, 464), (457, 456, 471, 472), (450, 449, 464, 465), (458, 457, 472, 473), (451, 450, 465, 466), (459, 458, 473, 474), (452, 451, 466, 467), (460, 459, 474, 475), (453, 452, 467, 468), (446, 325, 461), (481, 460, 475), (454, 453, 468, 469), (447, 446, 461, 462), (455, 454, 469, 470), (467, 466, 5, 6), (475, 474, 479, 480), (468, 467, 6, 476), (461, 325, 0), (481, 475, 480), (469, 468, 476, 477), (462, 461, 0, 1), (470, 469, 477, 478), (463, 462, 1, 2), (471, 470, 478, 7), (464, 463, 2, 3), (472, 471, 7, 8), (465, 464, 3, 4), (473, 472, 8, 9), (466, 465, 4, 5), (474, 473, 9, 479)])
me_sphere.polygons.foreach_set('use_smooth', [True] * 512)
_uv = me_sphere.uv_layers.new(name='UVMap')
_uv.uv.foreach_set('vector', [0.3419, 0.5091, 0.3294, 0.4735, 0.3494, 0.4695, 0.3555, 0.505, 0.3202, 0.2844, 0.3201, 0.2551, 0.3476, 0.2545, 0.3485, 0.284, 0.3571, 0.5432, 0.3419, 0.5091, 0.3555, 0.505, 0.3639, 0.5408, 0.3204, 0.313, 0.3202, 0.2844, 0.3485, 0.284, 0.3489, 0.3129, 0.3566, 0.08181, 0.3735, 0.04911, 0.3634, 0.08431, 0.3737, 0.5766, 0.3571, 0.5432, 0.3639, 0.5408, 0.3203, 0.3416, 0.3204, 0.313, 0.3489, 0.3129, 0.3486, 0.3417, 0.3412, 0.1158, 0.3566, 0.08181, 0.3634, 0.08431, 0.3547, 0.1198, 0.3203, 0.3708, 0.3203, 0.3416, 0.3486, 0.3417, 0.3478, 0.371, 0.3285, 0.1514, 0.3412, 0.1158, 0.3547, 0.1198, 0.3486, 0.1555, 0.3204, 0.4015, 0.3203, 0.3708, 0.3478, 0.371, 0.3468, 0.4016, 0.3201, 0.1886, 0.3285, 0.1514, 0.3486, 0.1555, 0.3458, 0.1907, 0.3209, 0.4365, 0.3204, 0.4015, 0.3468, 0.4016, 0.3465, 0.4346, 0.3201, 0.2241, 0.3201, 0.1886, 0.3458, 0.1907, 0.3464, 0.2238, 0.3294, 0.4735, 0.3209, 0.4365, 0.3465, 0.4346, 0.3494, 0.4695, 0.3201, 0.2551, 0.3201, 0.2241, 0.3464, 0.2238, 0.3476, 0.2545, 0.3494, 0.4695, 0.3465, 0.4346, 0.3702, 0.4349, 0.3689, 0.4684, 0.3476, 0.2545, 0.3464, 0.2238, 0.3725, 0.2223, 0.3753, 0.2529, 0.3555, 0.505, 0.3494, 0.4695, 0.3689, 0.4684, 0.3692, 0.5035, 0.3485, 0.284, 0.3476, 0.2545, 0.3753, 0.2529, 0.3774, 0.2829, 0.3639, 0.5408, 0.3555, 0.505, 0.3692, 0.5035, 0.371, 0.5397, 0.3489, 0.3129, 0.3485, 0.284, 0.3774, 0.2829, 0.3782, 0.3127, 0.3634, 0.08431, 0.3735, 0.04911, 0.3704, 0.08548, 0.3737, 0.5766, 0.3639, 0.5408, 0.371, 0.5397, 0.3486, 0.3417, 0.3489, 0.3129, 0.3782, 0.3127, 0.3774, 0.3425, 0.3547, 0.1198, 0.3634, 0.08431, 0.3704, 0.08548, 0.3684, 0.1214, 0.3478, 0.371, 0.3486, 0.3417, 0.3774, 0.3425, 0.3754, 0.3724, 0.3486, 0.1555, 0.3547, 0.1198, 0.3684, 0.1214, 0.3682, 0.1565, 0.3468, 0.4016, 0.3478, 0.371, 0.3754, 0.3724, 0.3728, 0.4029, 0.3458, 0.1907, 0.3486, 0.1555, 0.3682, 0.1565, 0.3697, 0.1903, 0.3465, 0.4346, 0.3468, 0.4016, 0.3728, 0.4029, 0.3702, 0.4349, 0.3464, 0.2238, 0.3458, 0.1907, 0.3697, 0.1903, 0.3725, 0.2223, 0.3684, 0.1214, 0.3704, 0.08548, 0.3774, 0.08532, 0.3819, 0.1207, 0.3754, 0.3724, 0.3774, 0.3425, 0.4073, 0.3444, 0.4035, 0.3753, 0.3682, 0.1565, 0.3684, 0.1214, 0.3819, 0.1207, 0.387, 0.1548, 0.3728, 0.4029, 0.3754, 0.3724, 0.4035, 0.3753, 0.3986, 0.406, 0.3697, 0.1903, 0.3682, 0.1565, 0.387, 0.1548, 0.3927, 0.1875, 0.3702, 0.4349, 0.3728, 0.4029, 0.3986, 0.406, 0.3932, 0.4374, 0.3725, 0.2223, 0.3697, 0.1903, 0.3927, 0.1875, 0.3984, 0.2189, 0.3689, 0.4684, 0.3702, 0.4349, 0.3932, 0.4374, 0.3878, 0.4701, 0.3753, 0.2529, 0.3725, 0.2223, 0.3984, 0.2189, 0.4035, 0.2498, 0.3692, 0.5035, 0.3689, 0.4684, 0.3878, 0.4701, 0.3828, 0.5043, 0.3774, 0.2829, 0.3753, 0.2529, 0.4035, 0.2498, 0.4075, 0.2808, 0.371, 0.5397, 0.3692, 0.5035, 0.3828, 0.5043, 0.3781, 0.5399, 0.3782, 0.3127, 0.3774, 0.2829, 0.4075, 0.2808, 0.4093, 0.3125, 0.3704, 0.08548, 0.3735, 0.04911, 0.3774, 0.08532, 0.3737, 0.5766, 0.371, 0.5397, 0.3781, 0.5399, 0.3774, 0.3425, 0.3782, 0.3127, 0.4093, 0.3125, 0.4073, 0.3444, 0.4035, 0.2498, 0.3984, 0.2189, 0.4242, 0.2132, 0.4323, 0.2443, 0.3828, 0.5043, 0.3878, 0.4701, 0.4061, 0.4742, 0.3959, 0.5072, 0.4075, 0.2808, 0.4035, 0.2498, 0.4323, 0.2443, 0.4392, 0.2767, 0.3781, 0.5399, 0.3828, 0.5043, 0.3959, 0.5072, 0.3851, 0.5415, 0.4093, 0.3125, 0.4075, 0.2808, 0.4392, 0.2767, 0.4448, 0.3126, 0.3774, 0.08532, 0.3735, 0.04911, 0.3843, 0.08386, 0.3737, 0.5766, 0.3781, 0.5399, 0.3851, 0.5415, 0.4073, 0.3444, 0.4093, 0.3125, 0.4448, 0.3126, 0.4391, 0.3483, 0.3819, 0.1207, 0.3774, 0.08532, 0.3843, 0.08386, 0.395, 0.1178, 0.4035, 0.3753, 0.4073, 0.3444, 0.4391, 0.3483, 0.4322, 0.3804, 0.387, 0.1548, 0.3819, 0.1207, 0.395, 0.1178, 0.4053, 0.1505, 0.3986, 0.406, 0.4035, 0.3753, 0.4322, 0.3804, 0.4243, 0.4114, 0.3927, 0.1875, 0.387, 0.1548, 0.4053, 0.1505, 0.4151, 0.1821, 0.3932, 0.4374, 0.3986, 0.406, 0.4243, 0.4114, 0.4156, 0.4424, 0.3984, 0.2189, 0.3927, 0.1875, 0.4151, 0.1821, 0.4242, 0.2132, 0.3878, 0.4701, 0.3932, 0.4374, 0.4156, 0.4424, 0.4061, 0.4742, 0.4322, 0.3804, 0.4391, 0.3483, 0.4716, 0.3564, 0.4611, 0.3886, 0.4053, 0.1505, 0.395, 0.1178, 0.4073, 0.1127, 0.4228, 0.1436, 0.4243, 0.4114, 0.4322, 0.3804, 0.4611, 0.3886, 0.4499, 0.4195, 0.4151, 0.1821, 0.4053, 0.1505, 0.4228, 0.1436, 0.4369, 0.174, 0.4156, 0.4424, 0.4243, 0.4114, 0.4499, 0.4195, 0.4376, 0.4501, 0.4242, 0.2132, 0.4151, 0.1821, 0.4369, 0.174, 0.4498, 0.2045, 0.4061, 0.4742, 0.4156, 0.4424, 0.4376, 0.4501, 0.4238, 0.481, 0.4323, 0.2443, 0.4242, 0.2132, 0.4498, 0.2045, 0.4615, 0.2356, 0.3959, 0.5072, 0.4061, 0.4742, 0.4238, 0.481, 0.4085, 0.5123, 0.4392, 0.2767, 0.4323, 0.2443, 0.4615, 0.2356, 0.4723, 0.2684, 0.3851, 0.5415, 0.3959, 0.5072, 0.4085, 0.5123, 0.3916, 0.5443, 0.4448, 0.3126, 0.4392, 0.2767, 0.4723, 0.2684, 0.4827, 0.3043, 0.3843, 0.08386, 0.3735, 0.04911, 0.3908, 0.08117, 0.3737, 0.5766, 0.3851, 0.5415, 0.3916, 0.5443, 0.4391, 0.3483, 0.4448, 0.3126, 0.482, 0.3216, 0.4716, 0.3564, 0.395, 0.1178, 0.3843, 0.08386, 0.3908, 0.08117, 0.4073, 0.1127, 0.4085, 0.5123, 0.4238, 0.481, 0.4406, 0.4903, 0.4201, 0.5195, 0.4723, 0.2684, 0.4615, 0.2356, 0.4907, 0.2234, 0.5054, 0.256, 0.3916, 0.5443, 0.4085, 0.5123, 0.4201, 0.5195, 0.3976, 0.5483, 0.4827, 0.3043, 0.4723, 0.2684, 0.5054, 0.256, 0.5198, 0.2913, 0.3908, 0.08117, 0.3735, 0.04911, 0.3967, 0.0773, 0.3737, 0.5766, 0.3916, 0.5443, 0.3976, 0.5483, 0.4716, 0.3564, 0.482, 0.3216, 0.5176, 0.3345, 0.5038, 0.3682, 0.4073, 0.1127, 0.3908, 0.08117, 0.3967, 0.0773, 0.4188, 0.1055, 0.4611, 0.3886, 0.4716, 0.3564, 0.5038, 0.3682, 0.49, 0.4, 0.4228, 0.1436, 0.4073, 0.1127, 0.4188, 0.1055, 0.4393, 0.134, 0.4499, 0.4195, 0.4611, 0.3886, 0.49, 0.4, 0.4753, 0.4307, 0.4369, 0.174, 0.4228, 0.1436, 0.4393, 0.134, 0.4581, 0.1629, 0.4376, 0.4501, 0.4499, 0.4195, 0.4753, 0.4307, 0.459, 0.4608, 0.4498, 0.2045, 0.4369, 0.174, 0.4581, 0.1629, 0.4751, 0.1925, 0.4238, 0.481, 0.4376, 0.4501, 0.459, 0.4608, 0.4406, 0.4903, 0.4615, 0.2356, 0.4498, 0.2045, 0.4751, 0.1925, 0.4907, 0.2234, 0.4753, 0.4307, 0.49, 0.4, 0.5187, 0.4146, 0.5004, 0.4451, 0.4581, 0.1629, 0.4393, 0.134, 0.4546, 0.1217, 0.4783, 0.1485, 0.459, 0.4608, 0.4753, 0.4307, 0.5004, 0.4451, 0.4797, 0.4745, 0.4751, 0.1925, 0.4581, 0.1629, 0.4783, 0.1485, 0.5, 0.177, 0.4406, 0.4903, 0.459, 0.4608, 0.4797, 0.4745, 0.4564, 0.5025, 0.4907, 0.2234, 0.4751, 0.1925, 0.5, 0.177, 0.5198, 0.2074, 0.4201, 0.5195, 0.4406, 0.4903, 0.4564, 0.5025, 0.4306, 0.5288, 0.5054, 0.256, 0.4907, 0.2234, 0.5198, 0.2074, 0.5382, 0.2399, 0.3976, 0.5483, 0.4201, 0.5195, 0.4306, 0.5288, 0.4027, 0.5533, 0.5198, 0.2913, 0.5054, 0.256, 0.5382, 0.2399, 0.556, 0.2747, 0.3967, 0.0773, 0.3735, 0.04911, 0.4018, 0.07237, 0.3737, 0.5766, 0.3976, 0.5483, 0.4027, 0.5533, 0.5038, 0.3682, 0.5176, 0.3345, 0.5516, 0.3502, 0.5355, 0.3829, 0.4188, 0.1055, 0.3967, 0.0773, 0.4018, 0.07237, 0.429, 0.09639, 0.49, 0.4, 0.5038, 0.3682, 0.5355, 0.3829, 0.5187, 0.4146, 0.4393, 0.134, 0.4188, 0.1055, 0.429, 0.09639, 0.4546, 0.1217, 0.4027, 0.5533, 0.4306, 0.5288, 0.4395, 0.5401, 0.4069, 0.5593, 0.556, 0.2747, 0.5382, 0.2399, 0.5711, 0.2205, 0.5912, 0.2553, 0.4018, 0.07237, 0.3735, 0.04911, 0.4059, 0.06651, 0.3737, 0.5766, 0.4027, 0.5533, 0.4069, 0.5593, 0.5355, 0.3829, 0.5516, 0.3502, 0.5845, 0.3673, 0.567, 0.4001, 0.429, 0.09639, 0.4018, 0.07237, 0.4059, 0.06651, 0.4376, 0.08533, 0.5187, 0.4146, 0.5355, 0.3829, 0.567, 0.4001, 0.5476, 0.4322, 0.4546, 0.1217, 0.429, 0.09639, 0.4376, 0.08533, 0.4682, 0.1065, 0.5004, 0.4451, 0.5187, 0.4146, 0.5476, 0.4322, 0.5253, 0.4631, 0.4783, 0.1485, 0.4546, 0.1217, 0.4682, 0.1065, 0.4972, 0.1305, 0.4797, 0.4745, 0.5004, 0.4451, 0.5253, 0.4631, 0.4997, 0.4919, 0.5, 0.177, 0.4783, 0.1485, 0.4972, 0.1305, 0.5242, 0.1576, 0.4564, 0.5025, 0.4797, 0.4745, 0.4997, 0.4919, 0.4708, 0.5177, 0.5198, 0.2074, 0.5, 0.177, 0.5242, 0.1576, 0.5489, 0.1877, 0.4306, 0.5288, 0.4564, 0.5025, 0.4708, 0.5177, 0.4395, 0.5401, 0.5382, 0.2399, 0.5198, 0.2074, 0.5489, 0.1877, 0.5711, 0.2205, 0.5001, 0.5103, 0.5293, 0.4845, 0.5437, 0.4999, 0.52, 0.5279, 0.5044, 0.8774, 0.4765, 0.8506, 0.5007, 0.8305, 0.5231, 0.8589, 0.474, 0.539, 0.5001, 0.5103, 0.52, 0.5279, 0.499, 0.5574, 0.5341, 0.901, 0.5044, 0.8774, 0.5231, 0.8589, 0.5475, 0.8854, 0.4512, 0.5699, 0.474, 0.539, 0.499, 0.5574, 0.4802, 0.588, 0.5654, 0.9217, 0.5341, 0.901, 0.5475, 0.8854, 0.5738, 0.9104, 0.4313, 0.6022, 0.4512, 0.5699, 0.4802, 0.588, 0.463, 0.6198, 0.5977, 0.94, 0.5654, 0.9217, 0.5738, 0.9104, 0.6017, 0.934, 0.4133, 0.635, 0.4313, 0.6022, 0.463, 0.6198, 0.4463, 0.6528, 0.594, 0.4429, 0.6274, 0.4257, 0.5981, 0.449, 0.6307, 0.9569, 0.5977, 0.94, 0.6017, 0.934, 0.4279, 0.7879, 0.4069, 0.753, 0.4421, 0.7327, 0.4608, 0.7676, 0.5609, 0.4621, 0.594, 0.4429, 0.5981, 0.449, 0.5699, 0.4735, 0.451, 0.8206, 0.4279, 0.7879, 0.4608, 0.7676, 0.48, 0.8001, 0.5293, 0.4845, 0.5609, 0.4621, 0.5699, 0.4735, 0.5437, 0.4999, 0.4765, 0.8506, 0.451, 0.8206, 0.48, 0.8001, 0.5007, 0.8305, 0.4463, 0.6528, 0.463, 0.6198, 0.4949, 0.635, 0.4806, 0.6689, 0.5981, 0.449, 0.6274, 0.4257, 0.6032, 0.4541, 0.6307, 0.9569, 0.6017, 0.934, 0.6068, 0.929, 0.4608, 0.7676, 0.4421, 0.7327, 0.4784, 0.7151, 0.4937, 0.7507, 0.5699, 0.4735, 0.5981, 0.449, 0.6032, 0.4541, 0.5804, 0.4829, 0.48, 0.8001, 0.4608, 0.7676, 0.4937, 0.7507, 0.5091, 0.7834, 0.5437, 0.4999, 0.5699, 0.4735, 0.5804, 0.4829, 0.5595, 0.5122, 0.5007, 0.8305, 0.48, 0.8001, 0.5091, 0.7834, 0.5255, 0.8143, 0.52, 0.5279, 0.5437, 0.4999, 0.5595, 0.5122, 0.5408, 0.5419, 0.5231, 0.8589, 0.5007, 0.8305, 0.5255, 0.8143, 0.5432, 0.8439, 0.499, 0.5574, 0.52, 0.5279, 0.5408, 0.5419, 0.5242, 0.5721, 0.5475, 0.8854, 0.5231, 0.8589, 0.5432, 0.8439, 0.5627, 0.8727, 0.4802, 0.588, 0.499, 0.5574, 0.5242, 0.5721, 0.5091, 0.603, 0.5738, 0.9104, 0.5475, 0.8854, 0.5627, 0.8727, 0.5839, 0.901, 0.463, 0.6198, 0.4802, 0.588, 0.5091, 0.603, 0.4949, 0.635, 0.6017, 0.934, 0.5738, 0.9104, 0.5839, 0.901, 0.6068, 0.929, 0.5432, 0.8439, 0.5255, 0.8143, 0.5508, 0.8018, 0.5644, 0.8323, 0.5242, 0.5721, 0.5408, 0.5419, 0.5624, 0.5528, 0.5497, 0.5836, 0.5627, 0.8727, 0.5432, 0.8439, 0.5644, 0.8323, 0.5792, 0.8627, 0.5091, 0.603, 0.5242, 0.5721, 0.5497, 0.5836, 0.5382, 0.6147, 0.5839, 0.901, 0.5627, 0.8727, 0.5792, 0.8627, 0.5953, 0.8935, 0.4949, 0.635, 0.5091, 0.603, 0.5382, 0.6147, 0.5274, 0.6472, 0.6068, 0.929, 0.5839, 0.901, 0.5953, 0.8935, 0.6126, 0.9249, 0.4806, 0.6689, 0.4949, 0.635, 0.5274, 0.6472, 0.5164, 0.6824, 0.6032, 0.4541, 0.6274, 0.4257, 0.6092, 0.4582, 0.6307, 0.9569, 0.6068, 0.929, 0.6126, 0.9249, 0.4937, 0.7507, 0.4784, 0.7151, 0.5158, 0.7013, 0.527, 0.7375, 0.5804, 0.4829, 0.6032, 0.4541, 0.6092, 0.4582, 0.5921, 0.4903, 0.5091, 0.7834, 0.4937, 0.7507, 0.527, 0.7375, 0.5385, 0.7706, 0.5595, 0.5122, 0.5804, 0.4829, 0.5921, 0.4903, 0.5764, 0.5218, 0.5255, 0.8143, 0.5091, 0.7834, 0.5385, 0.7706, 0.5508, 0.8018, 0.5408, 0.5419, 0.5595, 0.5122, 0.5764, 0.5218, 0.5624, 0.5528, 0.6092, 0.4582, 0.6274, 0.4257, 0.6158, 0.461, 0.6307, 0.9569, 0.6126, 0.9249, 0.6191, 0.9221, 0.527, 0.7375, 0.5158, 0.7013, 0.5542, 0.6921, 0.5604, 0.7286, 0.5921, 0.4903, 0.6092, 0.4582, 0.6158, 0.461, 0.6046, 0.4955, 0.5385, 0.7706, 0.527, 0.7375, 0.5604, 0.7286, 0.5679, 0.7613, 0.5764, 0.5218, 0.5921, 0.4903, 0.6046, 0.4955, 0.5942, 0.5287, 0.5508, 0.8018, 0.5385, 0.7706, 0.5679, 0.7613, 0.5766, 0.7926, 0.5624, 0.5528, 0.5764, 0.5218, 0.5942, 0.5287, 0.5844, 0.5607, 0.5644, 0.8323, 0.5508, 0.8018, 0.5766, 0.7926, 0.5862, 0.8237, 0.5497, 0.5836, 0.5624, 0.5528, 0.5844, 0.5607, 0.5755, 0.5919, 0.5792, 0.8627, 0.5644, 0.8323, 0.5862, 0.8237, 0.5967, 0.8554, 0.5382, 0.6147, 0.5497, 0.5836, 0.5755, 0.5919, 0.5674, 0.6232, 0.5953, 0.8935, 0.5792, 0.8627, 0.5967, 0.8554, 0.6077, 0.8882, 0.5274, 0.6472, 0.5382, 0.6147, 0.5674, 0.6232, 0.5603, 0.6555, 0.6126, 0.9249, 0.5953, 0.8935, 0.6077, 0.8882, 0.6191, 0.9221, 0.5164, 0.6824, 0.5274, 0.6472, 0.5603, 0.6555, 0.5542, 0.6921, 0.5755, 0.5919, 0.5844, 0.5607, 0.607, 0.5659, 0.6014, 0.5975, 0.5967, 0.8554, 0.5862, 0.8237, 0.6087, 0.818, 0.6149, 0.8508, 0.5674, 0.6232, 0.5755, 0.5919, 0.6014, 0.5975, 0.5963, 0.6285, 0.6077, 0.8882, 0.5967, 0.8554, 0.6149, 0.8508, 0.6208, 0.885, 0.5603, 0.6555, 0.5674, 0.6232, 0.5963, 0.6285, 0.5922, 0.6599, 0.6191, 0.9221, 0.6077, 0.8882, 0.6208, 0.885, 0.626, 0.9205, 0.5542, 0.6921, 0.5603, 0.6555, 0.5922, 0.6599, 0.5907, 0.6919, 0.6158, 0.461, 0.6274, 0.4257, 0.6228, 0.4626, 0.6307, 0.9569, 0.6191, 0.9221, 0.626, 0.9205, 0.5604, 0.7286, 0.5542, 0.6921, 0.5907, 0.6919, 0.5926, 0.724, 0.6046, 0.4955, 0.6158, 0.461, 0.6228, 0.4626, 0.6179, 0.4985, 0.5679, 0.7613, 0.5604, 0.7286, 0.5926, 0.724, 0.5969, 0.7554, 0.5942, 0.5287, 0.6046, 0.4955, 0.6179, 0.4985, 0.6126, 0.533, 0.5766, 0.7926, 0.5679, 0.7613, 0.5969, 0.7554, 0.6025, 0.7864, 0.5844, 0.5607, 0.5942, 0.5287, 0.6126, 0.533, 0.607, 0.5659, 0.5862, 0.8237, 0.5766, 0.7926, 0.6025, 0.7864, 0.6087, 0.818, 0.5926, 0.724, 0.5907, 0.6919, 0.6219, 0.6917, 0.6229, 0.7217, 0.6179, 0.4985, 0.6228, 0.4626, 0.63, 0.4629, 0.6315, 0.4994, 0.5969, 0.7554, 0.5926, 0.724, 0.6229, 0.7217, 0.6252, 0.7519, 0.6126, 0.533, 0.6179, 0.4985, 0.6315, 0.4994, 0.6316, 0.5347, 0.6025, 0.7864, 0.5969, 0.7554, 0.6252, 0.7519, 0.6284, 0.7826, 0.607, 0.5659, 0.6126, 0.533, 0.6316, 0.5347, 0.6301, 0.5685, 0.6087, 0.818, 0.6025, 0.7864, 0.6284, 0.7826, 0.6318, 0.8148, 0.6014, 0.5975, 0.607, 0.5659, 0.6301, 0.5685, 0.6274, 0.6008, 0.6149, 0.8508, 0.6087, 0.818, 0.6318, 0.8148, 0.6339, 0.8487, 0.5963, 0.6285, 0.6014, 0.5975, 0.6274, 0.6008, 0.6247, 0.6315, 0.6208, 0.885, 0.6149, 0.8508, 0.6339, 0.8487, 0.6343, 0.884, 0.5922, 0.6599, 0.5963, 0.6285, 0.6247, 0.6315, 0.6226, 0.6617, 0.626, 0.9205, 0.6208, 0.885, 0.6343, 0.884, 0.6331, 0.9202, 0.5907, 0.6919, 0.5922, 0.6599, 0.6226, 0.6617, 0.6219, 0.6917, 0.6228, 0.4626, 0.6274, 0.4257, 0.63, 0.4629, 0.6307, 0.9569, 0.626, 0.9205, 0.6331, 0.9202, 0.6339, 0.8487, 0.6318, 0.8148, 0.6558, 0.8139, 0.6535, 0.8493, 0.6247, 0.6315, 0.6274, 0.6008, 0.6536, 0.6022, 0.6525, 0.6329, 0.6343, 0.884, 0.6339, 0.8487, 0.6535, 0.8493, 0.6481, 0.8853, 0.6226, 0.6617, 0.6247, 0.6315, 0.6525, 0.6329, 0.6517, 0.6624, 0.6331, 0.9202, 0.6343, 0.884, 0.6481, 0.8853, 0.6402, 0.9212, 0.6219, 0.6917, 0.6226, 0.6617, 0.6517, 0.6624, 0.6515, 0.6914, 0.63, 0.4629, 0.6274, 0.4257, 0.6371, 0.4619, 0.6307, 0.9569, 0.6331, 0.9202, 0.6402, 0.9212, 0.6229, 0.7217, 0.6219, 0.6917, 0.6515, 0.6914, 0.6519, 0.7205, 0.6315, 0.4994, 0.63, 0.4629, 0.6371, 0.4619, 0.6454, 0.4979, 0.6252, 0.7519, 0.6229, 0.7217, 0.6519, 0.7205, 0.653, 0.75, 0.6316, 0.5347, 0.6315, 0.4994, 0.6454, 0.4979, 0.6513, 0.5338, 0.6284, 0.7826, 0.6252, 0.7519, 0.653, 0.75, 0.6546, 0.7808, 0.6301, 0.5685, 0.6316, 0.5347, 0.6513, 0.5338, 0.6541, 0.5689, 0.6318, 0.8148, 0.6284, 0.7826, 0.6546, 0.7808, 0.6558, 0.8139, 0.6274, 0.6008, 0.6301, 0.5685, 0.6541, 0.5689, 0.6536, 0.6022, 0.653, 0.75, 0.6519, 0.7205, 0.6804, 0.72, 0.6806, 0.7493, 0.6513, 0.5338, 0.6454, 0.4979, 0.6591, 0.494, 0.6715, 0.5298, 0.6546, 0.7808, 0.653, 0.75, 0.6806, 0.7493, 0.6808, 0.7802, 0.6541, 0.5689, 0.6513, 0.5338, 0.6715, 0.5298, 0.6799, 0.5671, 0.6558, 0.8139, 0.6546, 0.7808, 0.6808, 0.7802, 0.6816, 0.8155, 0.6536, 0.6022, 0.6541, 0.5689, 0.6799, 0.5671, 0.6801, 0.6023, 0.6535, 0.8493, 0.6558, 0.8139, 0.6816, 0.8155, 0.6739, 0.853, 0.6525, 0.6329, 0.6536, 0.6022, 0.6801, 0.6023, 0.6801, 0.6332, 0.6481, 0.8853, 0.6535, 0.8493, 0.6739, 0.853, 0.6619, 0.8891, 0.6517, 0.6624, 0.6525, 0.6329, 0.6801, 0.6332, 0.68, 0.6625, 0.6402, 0.9212, 0.6481, 0.8853, 0.6619, 0.8891, 0.647, 0.9236, 0.6515, 0.6914, 0.6517, 0.6624, 0.68, 0.6625, 0.6803, 0.6912, 0.6371, 0.4619, 0.6274, 0.4257, 0.644, 0.4594, 0.6307, 0.9569, 0.6402, 0.9212, 0.647, 0.9236, 0.6519, 0.7205, 0.6515, 0.6914, 0.6803, 0.6912, 0.6804, 0.72, 0.6454, 0.4979, 0.6371, 0.4619, 0.644, 0.4594, 0.6591, 0.494, 0.7035, 0.8882, 0.6905, 0.8526, 0.7106, 0.8483, 0.7171, 0.884, 0.68, 0.6625, 0.6801, 0.6332, 0.7075, 0.6327, 0.7084, 0.6621, 0.7192, 0.9223, 0.7035, 0.8882, 0.7171, 0.884, 0.726, 0.9198, 0.6803, 0.6912, 0.68, 0.6625, 0.7084, 0.6621, 0.709, 0.691, 0.7168, 0.4602, 0.7338, 0.4276, 0.7235, 0.4628, 0.7363, 0.9556, 0.7192, 0.9223, 0.726, 0.9198, 0.6804, 0.72, 0.6803, 0.6912, 0.709, 0.691, 0.7088, 0.72, 0.7011, 0.4941, 0.7168, 0.4602, 0.7235, 0.4628, 0.7147, 0.4982, 0.6806, 0.7493, 0.6804, 0.72, 0.7088, 0.72, 0.7081, 0.7494, 0.6883, 0.5298, 0.7011, 0.4941, 0.7147, 0.4982, 0.7085, 0.5339, 0.6808, 0.7802, 0.6806, 0.7493, 0.7081, 0.7494, 0.7073, 0.7801, 0.6799, 0.5671, 0.6883, 0.5298, 0.7085, 0.5339, 0.7056, 0.5691, 0.6816, 0.8155, 0.6808, 0.7802, 0.7073, 0.7801, 0.7073, 0.8133, 0.6801, 0.6023, 0.6799, 0.5671, 0.7056, 0.5691, 0.7063, 0.6021, 0.6905, 0.8526, 0.6816, 0.8155, 0.7073, 0.8133, 0.7106, 0.8483, 0.6801, 0.6332, 0.6801, 0.6023, 0.7063, 0.6021, 0.7075, 0.6327, 0.7085, 0.5339, 0.7147, 0.4982, 0.7284, 0.4999, 0.728, 0.5349, 0.7073, 0.7801, 0.7081, 0.7494, 0.7359, 0.7506, 0.7335, 0.7812, 0.7056, 0.5691, 0.7085, 0.5339, 0.728, 0.5349, 0.7294, 0.5687, 0.7073, 0.8133, 0.7073, 0.7801, 0.7335, 0.7812, 0.7312, 0.8133, 0.7063, 0.6021, 0.7056, 0.5691, 0.7294, 0.5687, 0.7323, 0.6006, 0.7106, 0.8483, 0.7073, 0.8133, 0.7312, 0.8133, 0.7301, 0.8471, 0.7075, 0.6327, 0.7063, 0.6021, 0.7323, 0.6006, 0.7351, 0.6311, 0.7171, 0.884, 0.7106, 0.8483, 0.7301, 0.8471, 0.7309, 0.8823, 0.7084, 0.6621, 0.7075, 0.6327, 0.7351, 0.6311, 0.7372, 0.6609, 0.726, 0.9198, 0.7171, 0.884, 0.7309, 0.8823, 0.7331, 0.9186, 0.709, 0.691, 0.7084, 0.6621, 0.7372, 0.6609, 0.7384, 0.6908, 0.7235, 0.4628, 0.7338, 0.4276, 0.7305, 0.464, 0.7363, 0.9556, 0.726, 0.9198, 0.7331, 0.9186, 0.7088, 0.72, 0.709, 0.691, 0.7384, 0.6908, 0.7377, 0.7206, 0.7147, 0.4982, 0.7235, 0.4628, 0.7305, 0.464, 0.7284, 0.4999, 0.7081, 0.7494, 0.7088, 0.72, 0.7377, 0.7206, 0.7359, 0.7506, 0.7372, 0.6609, 0.7351, 0.6311, 0.7631, 0.6279, 0.7671, 0.6587, 0.7331, 0.9186, 0.7309, 0.8823, 0.7445, 0.8829, 0.7402, 0.9187, 0.7384, 0.6908, 0.7372, 0.6609, 0.7671, 0.6587, 0.7694, 0.6905, 0.7305, 0.464, 0.7338, 0.4276, 0.7376, 0.4638, 0.7363, 0.9556, 0.7331, 0.9186, 0.7402, 0.9187, 0.7377, 0.7206, 0.7384, 0.6908, 0.7694, 0.6905, 0.7676, 0.7223, 0.7284, 0.4999, 0.7305, 0.464, 0.7376, 0.4638, 0.7418, 0.4992, 0.7359, 0.7506, 0.7377, 0.7206, 0.7676, 0.7223, 0.764, 0.7533, 0.728, 0.5349, 0.7284, 0.4999, 0.7418, 0.4992, 0.7468, 0.5333, 0.7335, 0.7812, 0.7359, 0.7506, 0.764, 0.7533, 0.7593, 0.7841, 0.7294, 0.5687, 0.728, 0.5349, 0.7468, 0.5333, 0.7524, 0.5659, 0.7312, 0.8133, 0.7335, 0.7812, 0.7593, 0.7841, 0.7542, 0.8157, 0.7323, 0.6006, 0.7294, 0.5687, 0.7524, 0.5659, 0.758, 0.5972, 0.7301, 0.8471, 0.7312, 0.8133, 0.7542, 0.8157, 0.7492, 0.8485, 0.7351, 0.6311, 0.7323, 0.6006, 0.758, 0.5972, 0.7631, 0.6279, 0.7309, 0.8823, 0.7301, 0.8471, 0.7492, 0.8485, 0.7445, 0.8829, 0.7593, 0.7841, 0.764, 0.7533, 0.7927, 0.7582, 0.7852, 0.7893, 0.7524, 0.5659, 0.7468, 0.5333, 0.7651, 0.5291, 0.7747, 0.5606, 0.7542, 0.8157, 0.7593, 0.7841, 0.7852, 0.7893, 0.7768, 0.8205, 0.758, 0.5972, 0.7524, 0.5659, 0.7747, 0.5606, 0.7837, 0.5915, 0.7492, 0.8485, 0.7542, 0.8157, 0.7768, 0.8205, 0.7676, 0.8525, 0.7631, 0.6279, 0.758, 0.5972, 0.7837, 0.5915, 0.7918, 0.6224, 0.7445, 0.8829, 0.7492, 0.8485, 0.7676, 0.8525, 0.7577, 0.8857, 0.7671, 0.6587, 0.7631, 0.6279, 0.7918, 0.6224, 0.7989, 0.6545, 0.7402, 0.9187, 0.7445, 0.8829, 0.7577, 0.8857, 0.7472, 0.9202, 0.7694, 0.6905, 0.7671, 0.6587, 0.7989, 0.6545, 0.8046, 0.6903, 0.7376, 0.4638, 0.7338, 0.4276, 0.7444, 0.4624, 0.7363, 0.9556, 0.7402, 0.9187, 0.7472, 0.9202, 0.7676, 0.7223, 0.7694, 0.6905, 0.8046, 0.6903, 0.7994, 0.726, 0.7418, 0.4992, 0.7376, 0.4638, 0.7444, 0.4624, 0.7549, 0.4964, 0.764, 0.7533, 0.7676, 0.7223, 0.7994, 0.726, 0.7927, 0.7582, 0.7468, 0.5333, 0.7418, 0.4992, 0.7549, 0.4964, 0.7651, 0.5291, 0.7472, 0.9202, 0.7577, 0.8857, 0.7704, 0.8907, 0.7538, 0.9229, 0.8046, 0.6903, 0.7989, 0.6545, 0.8315, 0.6462, 0.8422, 0.6813, 0.7444, 0.4624, 0.7338, 0.4276, 0.7509, 0.4598, 0.7363, 0.9556, 0.7472, 0.9202, 0.7538, 0.9229, 0.7994, 0.726, 0.8046, 0.6903, 0.8419, 0.6988, 0.8319, 0.7337, 0.7549, 0.4964, 0.7444, 0.4624, 0.7509, 0.4598, 0.7673, 0.4914, 0.7927, 0.7582, 0.7994, 0.726, 0.8319, 0.7337, 0.8218, 0.7661, 0.7651, 0.5291, 0.7549, 0.4964, 0.7673, 0.4914, 0.7825, 0.5222, 0.7852, 0.7893, 0.7927, 0.7582, 0.8218, 0.7661, 0.8109, 0.7972, 0.7747, 0.5606, 0.7651, 0.5291, 0.7825, 0.5222, 0.7965, 0.5526, 0.7768, 0.8205, 0.7852, 0.7893, 0.8109, 0.7972, 0.7989, 0.828, 0.7837, 0.5915, 0.7747, 0.5606, 0.7965, 0.5526, 0.8092, 0.5829, 0.7676, 0.8525, 0.7768, 0.8205, 0.7989, 0.828, 0.7854, 0.859, 0.7918, 0.6224, 0.7837, 0.5915, 0.8092, 0.5829, 0.8207, 0.6138, 0.7577, 0.8857, 0.7676, 0.8525, 0.7854, 0.859, 0.7704, 0.8907, 0.7989, 0.6545, 0.7918, 0.6224, 0.8207, 0.6138, 0.8315, 0.6462, 0.7965, 0.5526, 0.7825, 0.5222, 0.7991, 0.5128, 0.8176, 0.5417, 0.7989, 0.828, 0.8109, 0.7972, 0.8364, 0.8081, 0.8204, 0.8384, 0.8092, 0.5829, 0.7965, 0.5526, 0.8176, 0.5417, 0.8343, 0.5712, 0.7854, 0.859, 0.7989, 0.828, 0.8204, 0.8384, 0.8024, 0.8682, 0.8207, 0.6138, 0.8092, 0.5829, 0.8343, 0.5712, 0.8496, 0.6017, 0.7704, 0.8907, 0.7854, 0.859, 0.8024, 0.8682, 0.7821, 0.8978, 0.8315, 0.6462, 0.8207, 0.6138, 0.8496, 0.6017, 0.864, 0.6339, 0.7538, 0.9229, 0.7704, 0.8907, 0.7821, 0.8978, 0.7599, 0.9269, 0.8422, 0.6813, 0.8315, 0.6462, 0.864, 0.6339, 0.8784, 0.6681, 0.7509, 0.4598, 0.7338, 0.4276, 0.7568, 0.4559, 0.7363, 0.9556, 0.7538, 0.9229, 0.7599, 0.9269, 0.8319, 0.7337, 0.8419, 0.6988, 0.8777, 0.7113, 0.8643, 0.7452, 0.7673, 0.4914, 0.7509, 0.4598, 0.7568, 0.4559, 0.7788, 0.4843, 0.8218, 0.7661, 0.8319, 0.7337, 0.8643, 0.7452, 0.8508, 0.7772, 0.7825, 0.5222, 0.7673, 0.4914, 0.7788, 0.4843, 0.7991, 0.5128, 0.8109, 0.7972, 0.8218, 0.7661, 0.8508, 0.7772, 0.8364, 0.8081, 0.8784, 0.6681, 0.864, 0.6339, 0.8961, 0.6183, 0.9132, 0.6517, 0.7568, 0.4559, 0.7338, 0.4276, 0.762, 0.451, 0.7363, 0.9556, 0.7599, 0.9269, 0.7651, 0.9319, 0.8643, 0.7452, 0.8777, 0.7113, 0.9119, 0.7265, 0.8961, 0.7596, 0.7788, 0.4843, 0.7568, 0.4559, 0.762, 0.451, 0.789, 0.4752, 0.8508, 0.7772, 0.8643, 0.7452, 0.8961, 0.7596, 0.8798, 0.7914, 0.7991, 0.5128, 0.7788, 0.4843, 0.789, 0.4752, 0.8144, 0.5006, 0.8364, 0.8081, 0.8508, 0.7772, 0.8798, 0.7914, 0.8617, 0.8222, 0.8176, 0.5417, 0.7991, 0.5128, 0.8144, 0.5006, 0.8377, 0.5275, 0.8204, 0.8384, 0.8364, 0.8081, 0.8617, 0.8222, 0.8414, 0.8519, 0.8343, 0.5712, 0.8176, 0.5417, 0.8377, 0.5275, 0.859, 0.556, 0.8024, 0.8682, 0.8204, 0.8384, 0.8414, 0.8519, 0.8184, 0.8802, 0.8496, 0.6017, 0.8343, 0.5712, 0.859, 0.556, 0.8783, 0.5863, 0.7821, 0.8978, 0.8024, 0.8682, 0.8184, 0.8802, 0.7928, 0.9069, 0.864, 0.6339, 0.8496, 0.6017, 0.8783, 0.5863, 0.8961, 0.6183, 0.7599, 0.9269, 0.7821, 0.8978, 0.7928, 0.9069, 0.7651, 0.9319, 0.8414, 0.8519, 0.8617, 0.8222, 0.8869, 0.8399, 0.8616, 0.869, 0.859, 0.556, 0.8377, 0.5275, 0.8568, 0.5098, 0.8833, 0.5371, 0.8184, 0.8802, 0.8414, 0.8519, 0.8616, 0.869, 0.833, 0.8953, 0.8783, 0.5863, 0.859, 0.556, 0.8833, 0.5371, 0.9072, 0.5672, 0.7928, 0.9069, 0.8184, 0.8802, 0.833, 0.8953, 0.8019, 0.9181, 0.8961, 0.6183, 0.8783, 0.5863, 0.9072, 0.5672, 0.9284, 0.5997, 0.7651, 0.9319, 0.7928, 0.9069, 0.8019, 0.9181, 0.7693, 0.9379, 0.9132, 0.6517, 0.8961, 0.6183, 0.9284, 0.5997, 0.9471, 0.6334, 0.762, 0.451, 0.7338, 0.4276, 0.7661, 0.4452, 0.7363, 0.9556, 0.7651, 0.9319, 0.7693, 0.9379, 0.8961, 0.7596, 0.9119, 0.7265, 0.945, 0.7433, 0.9279, 0.7763, 0.789, 0.4752, 0.762, 0.451, 0.7661, 0.4452, 0.7977, 0.4642, 0.8798, 0.7914, 0.8961, 0.7596, 0.9279, 0.7763, 0.9089, 0.8088, 0.8144, 0.5006, 0.789, 0.4752, 0.7977, 0.4642, 0.8281, 0.4856, 0.8617, 0.8222, 0.8798, 0.7914, 0.9089, 0.8088, 0.8869, 0.8399, 0.8377, 0.5275, 0.8144, 0.5006, 0.8281, 0.4856, 0.8568, 0.5098, 0.2693, 0.5763, 0.2368, 0.5594, 0.2408, 0.5535, 0.06975, 0.4075, 0.04924, 0.3728, 0.08426, 0.353, 0.1025, 0.3876, 0.2, 0.08368, 0.233, 0.0641, 0.2372, 0.07019, 0.209, 0.0951, 0.09239, 0.44, 0.06975, 0.4075, 0.1025, 0.3876, 0.1213, 0.4199, 0.1684, 0.1064, 0.2, 0.08368, 0.209, 0.0951, 0.1829, 0.1217, 0.1174, 0.4699, 0.09239, 0.44, 0.1213, 0.4199, 0.1415, 0.4501, 0.1392, 0.1324, 0.1684, 0.1064, 0.1829, 0.1217, 0.1594, 0.15, 0.1448, 0.4966, 0.1174, 0.4699, 0.1415, 0.4501, 0.1635, 0.4784, 0.1132, 0.1614, 0.1392, 0.1324, 0.1594, 0.15, 0.1384, 0.1797, 0.1741, 0.5202, 0.1448, 0.4966, 0.1635, 0.4784, 0.1875, 0.5049, 0.09037, 0.1925, 0.1132, 0.1614, 0.1384, 0.1797, 0.1197, 0.2107, 0.2049, 0.541, 0.1741, 0.5202, 0.1875, 0.5049, 0.2134, 0.5298, 0.07025, 0.2251, 0.09037, 0.1925, 0.1197, 0.2107, 0.1025, 0.2428, 0.2368, 0.5594, 0.2049, 0.541, 0.2134, 0.5298, 0.2408, 0.5535, 0.05168, 0.259, 0.07025, 0.2251, 0.1025, 0.2428, 0.08593, 0.277, 0.233, 0.0641, 0.2665, 0.04648, 0.2372, 0.07019, 0.1875, 0.5049, 0.1635, 0.4784, 0.1835, 0.4638, 0.2026, 0.4924, 0.1197, 0.2107, 0.1384, 0.1797, 0.1638, 0.1944, 0.1489, 0.2255, 0.2134, 0.5298, 0.1875, 0.5049, 0.2026, 0.4924, 0.2234, 0.5206, 0.1025, 0.2428, 0.1197, 0.2107, 0.1489, 0.2255, 0.1349, 0.2579, 0.2408, 0.5535, 0.2134, 0.5298, 0.2234, 0.5206, 0.2458, 0.5485, 0.08593, 0.277, 0.1025, 0.2428, 0.1349, 0.2579, 0.1212, 0.2927, 0.2372, 0.07019, 0.2665, 0.04648, 0.2425, 0.0753, 0.2693, 0.5763, 0.2408, 0.5535, 0.2458, 0.5485, 0.1025, 0.3876, 0.08426, 0.353, 0.1203, 0.3359, 0.1352, 0.3711, 0.209, 0.0951, 0.2372, 0.07019, 0.2425, 0.0753, 0.2197, 0.1045, 0.1213, 0.4199, 0.1025, 0.3876, 0.1352, 0.3711, 0.1502, 0.4037, 0.1829, 0.1217, 0.209, 0.0951, 0.2197, 0.1045, 0.1989, 0.134, 0.1415, 0.4501, 0.1213, 0.4199, 0.1502, 0.4037, 0.1661, 0.4343, 0.1594, 0.15, 0.1829, 0.1217, 0.1989, 0.134, 0.1804, 0.164, 0.1635, 0.4784, 0.1415, 0.4501, 0.1661, 0.4343, 0.1835, 0.4638, 0.1384, 0.1797, 0.1594, 0.15, 0.1804, 0.164, 0.1638, 0.1944, 0.2197, 0.1045, 0.2425, 0.0753, 0.2485, 0.07932, 0.2315, 0.1117, 0.1502, 0.4037, 0.1352, 0.3711, 0.1682, 0.3584, 0.1793, 0.3911, 0.1989, 0.134, 0.2197, 0.1045, 0.2315, 0.1117, 0.216, 0.1435, 0.1661, 0.4343, 0.1502, 0.4037, 0.1793, 0.3911, 0.1913, 0.4221, 0.1804, 0.164, 0.1989, 0.134, 0.216, 0.1435, 0.202, 0.1747, 0.1835, 0.4638, 0.1661, 0.4343, 0.1913, 0.4221, 0.2045, 0.4524, 0.1638, 0.1944, 0.1804, 0.164, 0.202, 0.1747, 0.1895, 0.2057, 0.2026, 0.4924, 0.1835, 0.4638, 0.2045, 0.4524, 0.219, 0.4827, 0.1489, 0.2255, 0.1638, 0.1944, 0.1895, 0.2057, 0.1782, 0.2371, 0.2234, 0.5206, 0.2026, 0.4924, 0.219, 0.4827, 0.2348, 0.5133, 0.1349, 0.2579, 0.1489, 0.2255, 0.1782, 0.2371, 0.1678, 0.2697, 0.2458, 0.5485, 0.2234, 0.5206, 0.2348, 0.5133, 0.2517, 0.5446, 0.1212, 0.2927, 0.1349, 0.2579, 0.1678, 0.2697, 0.1577, 0.3053, 0.2425, 0.0753, 0.2665, 0.04648, 0.2485, 0.07932, 0.2693, 0.5763, 0.2458, 0.5485, 0.2517, 0.5446, 0.1352, 0.3711, 0.1203, 0.3359, 0.1573, 0.3225, 0.1682, 0.3584, 0.1782, 0.2371, 0.1895, 0.2057, 0.2155, 0.2139, 0.2076, 0.2453, 0.2348, 0.5133, 0.219, 0.4827, 0.2364, 0.4756, 0.2471, 0.5081, 0.1678, 0.2697, 0.1782, 0.2371, 0.2076, 0.2453, 0.2008, 0.2778, 0.2517, 0.5446, 0.2348, 0.5133, 0.2471, 0.5081, 0.2581, 0.5418, 0.1577, 0.3053, 0.1678, 0.2697, 0.2008, 0.2778, 0.1953, 0.3137, 0.2485, 0.07932, 0.2665, 0.04648, 0.2551, 0.08214, 0.2693, 0.5763, 0.2517, 0.5446, 0.2581, 0.5418, 0.1682, 0.3584, 0.1573, 0.3225, 0.1953, 0.3137, 0.2012, 0.3497, 0.2315, 0.1117, 0.2485, 0.07932, 0.2551, 0.08214, 0.2442, 0.1169, 0.1793, 0.3911, 0.1682, 0.3584, 0.2012, 0.3497, 0.2085, 0.3821, 0.216, 0.1435, 0.2315, 0.1117, 0.2442, 0.1169, 0.2339, 0.1504, 0.1913, 0.4221, 0.1793, 0.3911, 0.2085, 0.3821, 0.2169, 0.4132, 0.202, 0.1747, 0.216, 0.1435, 0.2339, 0.1504, 0.2243, 0.1826, 0.2045, 0.4524, 0.1913, 0.4221, 0.2169, 0.4132, 0.2263, 0.4441, 0.1895, 0.2057, 0.202, 0.1747, 0.2243, 0.1826, 0.2155, 0.2139, 0.219, 0.4827, 0.2045, 0.4524, 0.2263, 0.4441, 0.2364, 0.4756, 0.2085, 0.3821, 0.2012, 0.3497, 0.2331, 0.3453, 0.2373, 0.3764, 0.2339, 0.1504, 0.2442, 0.1169, 0.2575, 0.1199, 0.2524, 0.1546, 0.2169, 0.4132, 0.2085, 0.3821, 0.2373, 0.3764, 0.2426, 0.4072, 0.2243, 0.1826, 0.2339, 0.1504, 0.2524, 0.1546, 0.2469, 0.1877, 0.2263, 0.4441, 0.2169, 0.4132, 0.2426, 0.4072, 0.2486, 0.4385, 0.2155, 0.2139, 0.2243, 0.1826, 0.2469, 0.1877, 0.2415, 0.2194, 0.2364, 0.4756, 0.2263, 0.4441, 0.2486, 0.4385, 0.2545, 0.471, 0.2076, 0.2453, 0.2155, 0.2139, 0.2415, 0.2194, 0.2365, 0.2504, 0.2471, 0.5081, 0.2364, 0.4756, 0.2545, 0.471, 0.2601, 0.505, 0.2008, 0.2778, 0.2076, 0.2453, 0.2365, 0.2504, 0.2326, 0.2817, 0.2581, 0.5418, 0.2471, 0.5081, 0.2601, 0.505, 0.2649, 0.5402, 0.1953, 0.3137, 0.2008, 0.2778, 0.2326, 0.2817, 0.2312, 0.3135, 0.2551, 0.08214, 0.2665, 0.04648, 0.2622, 0.0837, 0.2693, 0.5763, 0.2581, 0.5418, 0.2649, 0.5402, 0.2012, 0.3497, 0.1953, 0.3137, 0.2312, 0.3135, 0.2331, 0.3453, 0.2442, 0.1169, 0.2551, 0.08214, 0.2622, 0.0837, 0.2575, 0.1199, 0.2601, 0.505, 0.2545, 0.471, 0.2734, 0.4691, 0.2735, 0.5041, 0.2326, 0.2817, 0.2365, 0.2504, 0.2648, 0.2533, 0.2628, 0.2834, 0.2649, 0.5402, 0.2601, 0.505, 0.2735, 0.5041, 0.272, 0.54, 0.2312, 0.3135, 0.2326, 0.2817, 0.2628, 0.2834, 0.2624, 0.3133, 0.2622, 0.0837, 0.2665, 0.04648, 0.2694, 0.08392, 0.2693, 0.5763, 0.2649, 0.5402, 0.272, 0.54, 0.2331, 0.3453, 0.2312, 0.3135, 0.2624, 0.3133, 0.2632, 0.3431, 0.2575, 0.1199, 0.2622, 0.0837, 0.2694, 0.08392, 0.2713, 0.1207, 0.2373, 0.3764, 0.2331, 0.3453, 0.2632, 0.3431, 0.2654, 0.373, 0.2524, 0.1546, 0.2575, 0.1199, 0.2713, 0.1207, 0.2716, 0.1563, 0.2426, 0.4072, 0.2373, 0.3764, 0.2654, 0.373, 0.2684, 0.4036, 0.2469, 0.1877, 0.2524, 0.1546, 0.2716, 0.1563, 0.2702, 0.1903, 0.2486, 0.4385, 0.2426, 0.4072, 0.2684, 0.4036, 0.2715, 0.4355, 0.2415, 0.2194, 0.2469, 0.1877, 0.2702, 0.1903, 0.2675, 0.2226, 0.2545, 0.471, 0.2486, 0.4385, 0.2715, 0.4355, 0.2734, 0.4691, 0.2365, 0.2504, 0.2415, 0.2194, 0.2675, 0.2226, 0.2648, 0.2533, 0.2716, 0.1563, 0.2713, 0.1207, 0.2852, 0.1191, 0.2913, 0.1553, 0.2684, 0.4036, 0.2654, 0.373, 0.293, 0.3714, 0.2943, 0.4019, 0.2702, 0.1903, 0.2716, 0.1563, 0.2913, 0.1553, 0.2943, 0.1907, 0.2715, 0.4355, 0.2684, 0.4036, 0.2943, 0.4019, 0.2953, 0.4348, 0.2675, 0.2226, 0.2702, 0.1903, 0.2943, 0.1907, 0.2938, 0.2239, 0.2734, 0.4691, 0.2715, 0.4355, 0.2953, 0.4348, 0.2928, 0.4699, 0.2648, 0.2533, 0.2675, 0.2226, 0.2938, 0.2239, 0.2926, 0.2546, 0.2735, 0.5041, 0.2734, 0.4691, 0.2928, 0.4699, 0.2872, 0.5055, 0.2628, 0.2834, 0.2648, 0.2533, 0.2926, 0.2546, 0.2918, 0.2841, 0.272, 0.54, 0.2735, 0.5041, 0.2872, 0.5055, 0.279, 0.5411, 0.2624, 0.3133, 0.2628, 0.2834, 0.2918, 0.2841, 0.2917, 0.3131, 0.2694, 0.08392, 0.2665, 0.04648, 0.2766, 0.08279, 0.2693, 0.5763, 0.272, 0.54, 0.279, 0.5411, 0.2632, 0.3431, 0.2624, 0.3133, 0.2917, 0.3131, 0.292, 0.342, 0.2713, 0.1207, 0.2694, 0.08392, 0.2766, 0.08279, 0.2852, 0.1191, 0.2654, 0.373, 0.2632, 0.3431, 0.292, 0.342, 0.293, 0.3714, 0.2918, 0.2841, 0.2926, 0.2546, 0.3201, 0.2551, 0.3202, 0.2844, 0.279, 0.5411, 0.2872, 0.5055, 0.3008, 0.5094, 0.2858, 0.5435, 0.2917, 0.3131, 0.2918, 0.2841, 0.3202, 0.2844, 0.3204, 0.313, 0.2766, 0.08279, 0.2665, 0.04648, 0.2835, 0.08029, 0.2693, 0.5763, 0.279, 0.5411, 0.2858, 0.5435, 0.292, 0.342, 0.2917, 0.3131, 0.3204, 0.313, 0.3203, 0.3416, 0.2852, 0.1191, 0.2766, 0.08279, 0.2835, 0.08029, 0.299, 0.115, 0.293, 0.3714, 0.292, 0.342, 0.3203, 0.3416, 0.3203, 0.3708, 0.2913, 0.1553, 0.2852, 0.1191, 0.299, 0.115, 0.3116, 0.1512, 0.2943, 0.4019, 0.293, 0.3714, 0.3203, 0.3708, 0.3204, 0.4015, 0.2943, 0.1907, 0.2913, 0.1553, 0.3116, 0.1512, 0.3201, 0.1886, 0.2953, 0.4348, 0.2943, 0.4019, 0.3204, 0.4015, 0.3209, 0.4365, 0.2938, 0.2239, 0.2943, 0.1907, 0.3201, 0.1886, 0.3201, 0.2241, 0.2928, 0.4699, 0.2953, 0.4348, 0.3209, 0.4365, 0.3129, 0.4737, 0.2926, 0.2546, 0.2938, 0.2239, 0.3201, 0.2241, 0.3201, 0.2551, 0.2872, 0.5055, 0.2928, 0.4699, 0.3129, 0.4737, 0.3008, 0.5094])
me_sphere.materials.append(mat_material)
me_sphere.use_remesh_fix_poles = True
me_sphere.use_remesh_preserve_attributes = False
me_sphere.update()

# ---- objects
ob_sphere = bpy.data.objects.new('Sphere', me_sphere)

# ---- transforms, parenting, visibility, modifiers, constraints
ob_sphere.location = (0.0, 0.0, 0.0)

# ---- collection membership
col_collection.objects.link(ob_sphere)

# ---- scene / render settings (as saved in the file)
scene.frame_start = 1; scene.frame_end = 250; scene.frame_set(1)
scene.render.engine = 'BLENDER_EEVEE_NEXT'
scene.cycles.sampling_pattern = 'TABULATED_SOBOL'
scene.cycles.use_light_tree = False
scene.view_settings.view_transform = 'Filmic'
bpy.context.view_layer.update()

# ---- added for rendering (the .blend has no active camera and no usable light): camera, sun
cam_auto = bpy.data.cameras.new('AutoCamera')
cam_auto.lens = 50.0
cam_auto.sensor_width = 36.0
cam_auto.clip_end = 1000.0
ob_auto_camera = bpy.data.objects.new('AutoCamera', cam_auto)
scene.collection.objects.link(ob_auto_camera)
ob_auto_camera.location = (1.12177, -1.34613, 0.89742)
ob_auto_camera.rotation_euler = (1.09748, -7.21219e-08, 0.694738)
scene.camera = ob_auto_camera
light_auto_sun = bpy.data.lights.new('AutoSun', 'SUN')
light_auto_sun.energy = 3.0
light_auto_sun.angle = 0.0523599
ob_auto_sun = bpy.data.objects.new('AutoSun', light_auto_sun)
scene.collection.objects.link(ob_auto_sun)
ob_auto_sun.rotation_euler = (0.872665, 0.174533, 0.523599)
bpy.context.view_layer.update()
